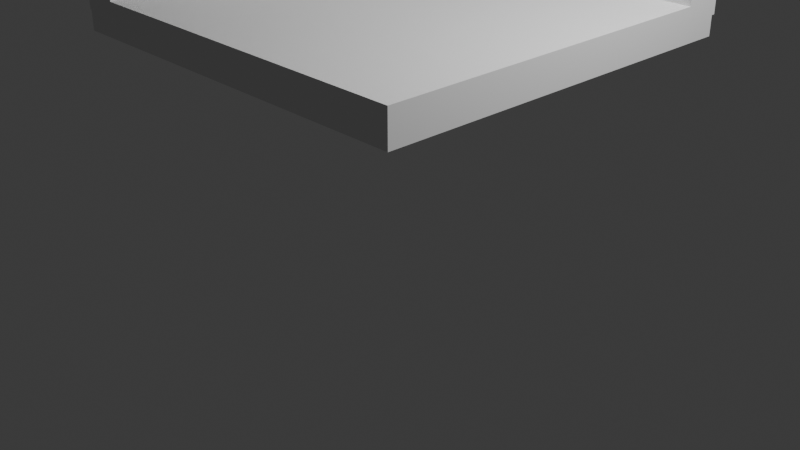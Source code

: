 # Source: main.blend  (saved by Blender 4.0.36; exported with 4.5.12 LTS)
import bpy
from mathutils import Matrix  # noqa: F401  (used for matrix-valued properties, if any)

bpy.ops.wm.read_factory_settings(use_empty=True)
scene = bpy.context.scene
scene.name = 'Scene'

# ---- collections
col_collection = bpy.data.collections.new('Collection'); scene.collection.children.link(col_collection)
col_luz__camera__a__o = bpy.data.collections.new('Luz, Camera, Ação'); scene.collection.children.link(col_luz__camera__a__o)
col_room = bpy.data.collections.new('Room'); scene.collection.children.link(col_room)
col_bed = bpy.data.collections.new('Bed')  # instanced only; not linked into the scene
col_cabinet = bpy.data.collections.new('Cabinet')  # instanced only; not linked into the scene
col_desk = bpy.data.collections.new('Desk')  # instanced only; not linked into the scene
col_mini_cabinet = bpy.data.collections.new('Mini-Cabinet')  # instanced only; not linked into the scene

# ---- world
world_world = bpy.data.worlds.new('World'); scene.world = world_world
world_world.use_nodes = True; world_world.node_tree.nodes.clear()
_N = world_world.node_tree.nodes; _L = world_world.node_tree.links
n0 = _N.new('ShaderNodeOutputWorld'); n0.name = 'World Output'; n0.location = (300, 300)
n1 = _N.new('ShaderNodeBackground'); n1.name = 'Background'; n1.location = (10, 300)
n1.inputs[0].default_value = (0.05088, 0.05088, 0.05088, 1.0)
_L.new(n1.outputs[0], n0.inputs[0])
n0.is_active_output = True
world_world.color = (0.05088, 0.05088, 0.05088)
world_world.use_sun_shadow = False
world_world.sun_shadow_jitter_overblur = 0.0

# ---- cameras
cam_camera = bpy.data.cameras.new('Camera')
cam_camera.clip_end = 100.0
cam_camera.ortho_scale = 7.314

# ---- lights
light_light = bpy.data.lights.new('Light', 'POINT')
light_light.transmission_factor = 0.0
light_light.use_soft_falloff = False
light_light.energy = 1000.0
light_light.shadow_soft_size = 0.1
light_light.shadow_maximum_resolution = 0.006
light_light.use_absolute_resolution = True

# ---- meshes
me_plano = bpy.data.meshes.new('Plano')
me_plano.from_pydata([], [], [])
_uv = me_plano.uv_layers.new(name='Mapa UV')
_uv.uv.foreach_set('vector', [])
me_plano.update()
me_cubo = bpy.data.meshes.new('Cubo')
me_cubo.from_pydata([(-1.19, -1.0, -1.2), (-1.2, -1.0, 1.0), (-1.19, 1.18, -1.2), (-1.2, 1.2, 1.0), (1.0, -1.0, -1.2), (1.0, 1.18, -1.2), (1.0, 1.2, 1.0), (-1.19, -1.0, -1.085), (-1.146, 1.136, -1.352), (1.0, 1.18, -1.085), (-1.2, -1.0, -1.085), (-1.2, 1.2, -1.085), (1.0, 1.2, -1.085), (-0.99, -1.0, -1.0), (-1.0, -1.0, 1.0), (-0.99, 0.98, -1.0), (-1.0, 1.0, 1.0), (1.0, -1.0, -1.0), (1.0, 0.98, -1.0), (1.0, 1.0, 1.0), (-0.99, -1.0, -0.885), (-0.99, 0.98, -0.885), (1.0, 0.98, -0.885), (-1.0, -1.0, -0.885), (-1.0, 1.0, -0.885), (1.0, 1.0, -0.885)], [], [(10, 1, 3, 11), (11, 3, 6, 12), (2, 5, 4, 0), (2, 8, 9, 5), (0, 7, 8, 2), (8, 11, 12, 9), (7, 10, 11, 8), (23, 24, 16, 14), (24, 25, 19, 16), (15, 13, 17, 18), (15, 18, 22, 21), (13, 15, 21, 20), (21, 22, 25, 24), (20, 21, 24, 23), (1, 10, 23, 14), (3, 1, 14, 16), (6, 3, 16, 19), (5, 9, 22, 18), (4, 5, 18, 17), (0, 4, 17, 13), (7, 0, 13, 20), (9, 12, 25, 22), (10, 7, 20, 23), (12, 6, 19, 25)])
_uv = me_cubo.uv_layers.new(name='Mapa UV')
_uv.uv.foreach_set('vector', [0.3894, 0.0, 0.625, 0.0, 0.625, 0.25, 0.3894, 0.25, 0.3894, 0.25, 0.625, 0.25, 0.625, 0.5, 0.3894, 0.5, 0.125, 0.5, 0.375, 0.5, 0.375, 0.75, 0.125, 0.75, 0.375, 0.25, 0.3894, 0.25, 0.3894, 0.5, 0.375, 0.5, 0.375, 0.0, 0.3894, 0.0, 0.3894, 0.25, 0.375, 0.25, 0.3894, 0.25, 0.3894, 0.25, 0.3894, 0.5, 0.3894, 0.5, 0.3894, 0.0, 0.3894, 0.0, 0.3894, 0.25, 0.3894, 0.25, 0.3894, 0.0, 0.3894, 0.25, 0.625, 0.25, 0.625, 0.0, 0.3894, 0.25, 0.3894, 0.5, 0.625, 0.5, 0.625, 0.25, 0.125, 0.5, 0.125, 0.75, 0.375, 0.75, 0.375, 0.5, 0.375, 0.25, 0.375, 0.5, 0.3894, 0.5, 0.3894, 0.25, 0.375, 0.0, 0.375, 0.25, 0.3894, 0.25, 0.3894, 0.0, 0.3894, 0.25, 0.3894, 0.5, 0.3894, 0.5, 0.3894, 0.25, 0.3894, 0.0, 0.3894, 0.25, 0.3894, 0.25, 0.3894, 0.0, 0.625, 0.0, 0.3894, 0.0, 0.3894, 0.0, 0.625, 0.0, 0.625, 0.25, 0.625, 0.0, 0.625, 0.0, 0.625, 0.25, 0.625, 0.5, 0.625, 0.25, 0.625, 0.25, 0.625, 0.5, 0.375, 0.5, 0.3894, 0.5, 0.3894, 0.5, 0.375, 0.5, 0.375, 0.75, 0.375, 0.5, 0.375, 0.5, 0.375, 0.75, 0.125, 0.75, 0.375, 0.75, 0.375, 0.75, 0.125, 0.75, 0.3894, 0.0, 0.375, 0.0, 0.375, 0.0, 0.3894, 0.0, 0.3894, 0.5, 0.3894, 0.5, 0.3894, 0.5, 0.3894, 0.5, 0.3894, 0.0, 0.3894, 0.0, 0.3894, 0.0, 0.3894, 0.0, 0.3894, 0.5, 0.625, 0.5, 0.625, 0.5, 0.3894, 0.5])
me_cubo.update()

# ---- objects
ob_camera = bpy.data.objects.new('Camera', cam_camera)
ob_light = bpy.data.objects.new('Light', light_light)
ob_plano = bpy.data.objects.new('Plano', me_plano)
ob_room = bpy.data.objects.new('Room', me_cubo)
ob_bed = bpy.data.objects.new('Bed', None)
ob_cabinet = bpy.data.objects.new('Cabinet', None)
ob_desk = bpy.data.objects.new('Desk', None)
ob_mini_cabinet = bpy.data.objects.new('Mini-Cabinet', None)

# ---- transforms, parenting, visibility, modifiers, constraints
ob_camera.location = (7.359, -6.926, 4.958)
ob_camera.rotation_euler = (1.109, 0.0, 0.8149)
ob_camera.lock_rotations_4d = False
ob_camera.empty_display_type = 'ARROWS'
ob_camera.color = (0.0, 0.0, 0.0, 0.0)
ob_camera.display_type = 'WIRE'
ob_camera.lineart.crease_threshold = 0.0
ob_light.location = (4.076, 1.005, 5.904)
ob_light.rotation_euler = (0.6503, 0.05522, 1.866)
ob_light.lock_rotations_4d = False
ob_light.empty_display_type = 'ARROWS'
ob_light.color = (0.0, 0.0, 0.0, 0.0)
ob_light.lineart.crease_threshold = 0.0
ob_plano.location = (0.06946, 0.0, 6.928)
ob_plano.rotation_euler = (-0.0, 1.571, -0.0)
ob_plano.scale = (0.1282, 0.2194, 1.0)
ob_room.location = (0.0, 0.0, 4.0)
ob_room.scale = (1.909, 1.909, 1.786)
ob_bed.location = (0.0, 0.0, 0.0)
ob_bed.instance_type = 'COLLECTION'
ob_cabinet.location = (0.0, 0.0, 0.0)
ob_cabinet.instance_type = 'COLLECTION'
ob_desk.location = (0.0, 0.0, 0.0)
ob_desk.instance_type = 'COLLECTION'
ob_mini_cabinet.location = (0.0, 0.0, 0.0)
ob_mini_cabinet.instance_type = 'COLLECTION'
ob_bed.instance_collection = col_bed
ob_cabinet.instance_collection = col_cabinet
ob_desk.instance_collection = col_desk
ob_mini_cabinet.instance_collection = col_mini_cabinet

# ---- collection membership
col_luz__camera__a__o.objects.link(ob_camera)
col_luz__camera__a__o.objects.link(ob_light)
col_luz__camera__a__o.objects.link(ob_plano)
col_room.objects.link(ob_room)
col_room.objects.link(ob_bed)
col_room.objects.link(ob_cabinet)
col_room.objects.link(ob_desk)
col_room.objects.link(ob_mini_cabinet)

# ---- scene / render settings (as saved in the file)
scene.camera = ob_camera
scene.frame_start = 1; scene.frame_end = 250; scene.frame_set(1)
scene.render.engine = 'BLENDER_EEVEE_NEXT'
scene.cycles.sampling_pattern = 'TABULATED_SOBOL'
bpy.context.view_layer.update()

